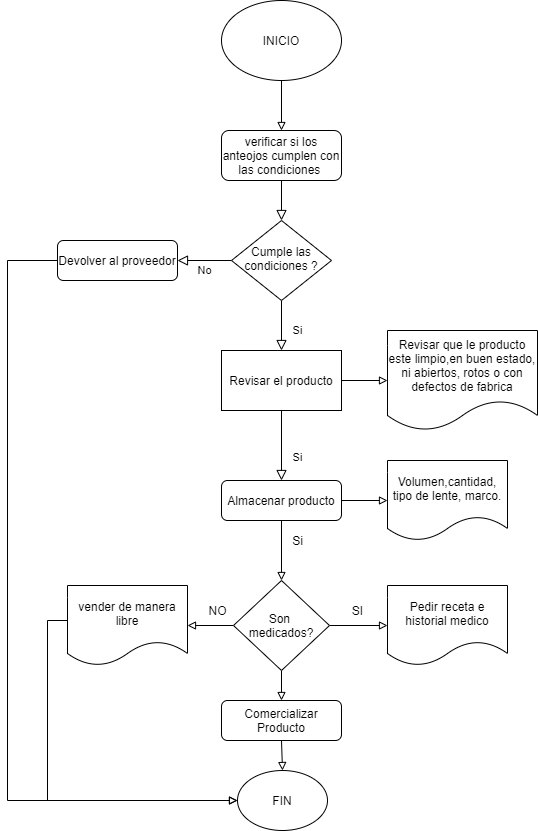

The diagram above was exported from draw.io. Its source (the exported page's mxGraphModel, read from the mxfile embedded in the PNG):
<mxGraphModel dx="1422" dy="855" grid="1" gridSize="10" guides="1" tooltips="1" connect="1" arrows="1" fold="1" page="1" pageScale="1" pageWidth="827" pageHeight="1169" math="0" shadow="0">
  <root>
    <mxCell id="WIyWlLk6GJQsqaUBKTNV-0" />
    <mxCell id="WIyWlLk6GJQsqaUBKTNV-1" parent="WIyWlLk6GJQsqaUBKTNV-0" />
    <mxCell id="WIyWlLk6GJQsqaUBKTNV-2" value="" style="rounded=0;html=1;jettySize=auto;orthogonalLoop=1;fontSize=11;endArrow=block;endFill=0;endSize=8;strokeWidth=1;shadow=0;labelBackgroundColor=none;edgeStyle=orthogonalEdgeStyle;" parent="WIyWlLk6GJQsqaUBKTNV-1" source="WIyWlLk6GJQsqaUBKTNV-3" target="WIyWlLk6GJQsqaUBKTNV-6" edge="1">
      <mxGeometry relative="1" as="geometry" />
    </mxCell>
    <mxCell id="WIyWlLk6GJQsqaUBKTNV-3" value="verificar si los anteojos cumplen con las condiciones&amp;nbsp;" style="rounded=1;whiteSpace=wrap;html=1;fontSize=12;glass=0;strokeWidth=1;shadow=0;" parent="WIyWlLk6GJQsqaUBKTNV-1" vertex="1">
      <mxGeometry x="134" y="160" width="120" height="50" as="geometry" />
    </mxCell>
    <mxCell id="WIyWlLk6GJQsqaUBKTNV-4" value="Si" style="rounded=0;html=1;jettySize=auto;orthogonalLoop=1;fontSize=11;endArrow=block;endFill=0;endSize=8;strokeWidth=1;shadow=0;labelBackgroundColor=none;edgeStyle=orthogonalEdgeStyle;entryX=0.5;entryY=0;entryDx=0;entryDy=0;" parent="WIyWlLk6GJQsqaUBKTNV-1" source="WIyWlLk6GJQsqaUBKTNV-6" target="IphiY6CH5SzdLrtq8A7--3" edge="1">
      <mxGeometry x="0.2" y="16" relative="1" as="geometry">
        <mxPoint as="offset" />
        <mxPoint x="194" y="370" as="targetPoint" />
      </mxGeometry>
    </mxCell>
    <mxCell id="WIyWlLk6GJQsqaUBKTNV-5" value="No" style="edgeStyle=orthogonalEdgeStyle;rounded=0;html=1;jettySize=auto;orthogonalLoop=1;fontSize=11;endArrow=block;endFill=0;endSize=8;strokeWidth=1;shadow=0;labelBackgroundColor=none;" parent="WIyWlLk6GJQsqaUBKTNV-1" source="WIyWlLk6GJQsqaUBKTNV-6" target="WIyWlLk6GJQsqaUBKTNV-7" edge="1">
      <mxGeometry y="10" relative="1" as="geometry">
        <mxPoint as="offset" />
      </mxGeometry>
    </mxCell>
    <mxCell id="WIyWlLk6GJQsqaUBKTNV-6" value="Cumple las condiciones ?" style="rhombus;whiteSpace=wrap;html=1;shadow=0;fontFamily=Helvetica;fontSize=12;align=center;strokeWidth=1;spacing=6;spacingTop=-4;" parent="WIyWlLk6GJQsqaUBKTNV-1" vertex="1">
      <mxGeometry x="144" y="250" width="100" height="80" as="geometry" />
    </mxCell>
    <mxCell id="IphiY6CH5SzdLrtq8A7--23" style="edgeStyle=orthogonalEdgeStyle;rounded=0;orthogonalLoop=1;jettySize=auto;html=1;exitX=0.5;exitY=1;exitDx=0;exitDy=0;entryX=0;entryY=0.5;entryDx=0;entryDy=0;endArrow=block;endFill=0;" edge="1" parent="WIyWlLk6GJQsqaUBKTNV-1" source="WIyWlLk6GJQsqaUBKTNV-7" target="IphiY6CH5SzdLrtq8A7--21">
      <mxGeometry relative="1" as="geometry">
        <Array as="points">
          <mxPoint x="30" y="290" />
          <mxPoint x="-80" y="290" />
          <mxPoint x="-80" y="830" />
        </Array>
      </mxGeometry>
    </mxCell>
    <mxCell id="WIyWlLk6GJQsqaUBKTNV-7" value="Devolver al proveedor" style="rounded=1;whiteSpace=wrap;html=1;fontSize=12;glass=0;strokeWidth=1;shadow=0;" parent="WIyWlLk6GJQsqaUBKTNV-1" vertex="1">
      <mxGeometry x="-30" y="270" width="120" height="40" as="geometry" />
    </mxCell>
    <mxCell id="WIyWlLk6GJQsqaUBKTNV-8" value="Si" style="rounded=0;html=1;jettySize=auto;orthogonalLoop=1;fontSize=11;endArrow=block;endFill=0;endSize=8;strokeWidth=1;shadow=0;labelBackgroundColor=none;edgeStyle=orthogonalEdgeStyle;exitX=0.5;exitY=1;exitDx=0;exitDy=0;" parent="WIyWlLk6GJQsqaUBKTNV-1" source="IphiY6CH5SzdLrtq8A7--3" target="WIyWlLk6GJQsqaUBKTNV-11" edge="1">
      <mxGeometry x="0.3333" y="16" relative="1" as="geometry">
        <mxPoint as="offset" />
        <mxPoint x="194" y="450" as="sourcePoint" />
      </mxGeometry>
    </mxCell>
    <mxCell id="IphiY6CH5SzdLrtq8A7--5" style="edgeStyle=orthogonalEdgeStyle;rounded=0;orthogonalLoop=1;jettySize=auto;html=1;exitX=1;exitY=0.5;exitDx=0;exitDy=0;endArrow=block;endFill=0;" edge="1" parent="WIyWlLk6GJQsqaUBKTNV-1" source="WIyWlLk6GJQsqaUBKTNV-11">
      <mxGeometry relative="1" as="geometry">
        <mxPoint x="300" y="530" as="targetPoint" />
      </mxGeometry>
    </mxCell>
    <mxCell id="IphiY6CH5SzdLrtq8A7--8" style="edgeStyle=orthogonalEdgeStyle;rounded=0;orthogonalLoop=1;jettySize=auto;html=1;exitX=0.5;exitY=1;exitDx=0;exitDy=0;entryX=0.5;entryY=0;entryDx=0;entryDy=0;endArrow=block;endFill=0;" edge="1" parent="WIyWlLk6GJQsqaUBKTNV-1" source="WIyWlLk6GJQsqaUBKTNV-11" target="IphiY6CH5SzdLrtq8A7--7">
      <mxGeometry relative="1" as="geometry" />
    </mxCell>
    <mxCell id="WIyWlLk6GJQsqaUBKTNV-11" value="Almacenar producto" style="rounded=1;whiteSpace=wrap;html=1;fontSize=12;glass=0;strokeWidth=1;shadow=0;" parent="WIyWlLk6GJQsqaUBKTNV-1" vertex="1">
      <mxGeometry x="134" y="510" width="120" height="40" as="geometry" />
    </mxCell>
    <mxCell id="IphiY6CH5SzdLrtq8A7--1" style="edgeStyle=orthogonalEdgeStyle;rounded=0;orthogonalLoop=1;jettySize=auto;html=1;exitX=0.5;exitY=1;exitDx=0;exitDy=0;endArrow=block;endFill=0;" edge="1" parent="WIyWlLk6GJQsqaUBKTNV-1" source="IphiY6CH5SzdLrtq8A7--0" target="WIyWlLk6GJQsqaUBKTNV-3">
      <mxGeometry relative="1" as="geometry" />
    </mxCell>
    <mxCell id="IphiY6CH5SzdLrtq8A7--0" value="INICIO" style="ellipse;whiteSpace=wrap;html=1;" vertex="1" parent="WIyWlLk6GJQsqaUBKTNV-1">
      <mxGeometry x="134" y="30" width="120" height="80" as="geometry" />
    </mxCell>
    <mxCell id="IphiY6CH5SzdLrtq8A7--27" style="edgeStyle=orthogonalEdgeStyle;rounded=0;orthogonalLoop=1;jettySize=auto;html=1;exitX=1;exitY=0.5;exitDx=0;exitDy=0;entryX=0;entryY=0.5;entryDx=0;entryDy=0;endArrow=block;endFill=0;" edge="1" parent="WIyWlLk6GJQsqaUBKTNV-1" source="IphiY6CH5SzdLrtq8A7--3" target="IphiY6CH5SzdLrtq8A7--25">
      <mxGeometry relative="1" as="geometry" />
    </mxCell>
    <mxCell id="IphiY6CH5SzdLrtq8A7--3" value="&lt;span&gt;Revisar el producto&lt;/span&gt;" style="rounded=0;whiteSpace=wrap;html=1;" vertex="1" parent="WIyWlLk6GJQsqaUBKTNV-1">
      <mxGeometry x="134" y="380" width="120" height="60" as="geometry" />
    </mxCell>
    <mxCell id="IphiY6CH5SzdLrtq8A7--6" value="Volumen,cantidad, tipo de lente, marco." style="shape=document;whiteSpace=wrap;html=1;boundedLbl=1;" vertex="1" parent="WIyWlLk6GJQsqaUBKTNV-1">
      <mxGeometry x="300" y="490" width="120" height="80" as="geometry" />
    </mxCell>
    <mxCell id="IphiY6CH5SzdLrtq8A7--10" style="edgeStyle=orthogonalEdgeStyle;rounded=0;orthogonalLoop=1;jettySize=auto;html=1;exitX=1;exitY=0.5;exitDx=0;exitDy=0;endArrow=block;endFill=0;" edge="1" parent="WIyWlLk6GJQsqaUBKTNV-1" source="IphiY6CH5SzdLrtq8A7--7">
      <mxGeometry relative="1" as="geometry">
        <mxPoint x="300" y="655" as="targetPoint" />
      </mxGeometry>
    </mxCell>
    <mxCell id="IphiY6CH5SzdLrtq8A7--12" style="edgeStyle=orthogonalEdgeStyle;rounded=0;orthogonalLoop=1;jettySize=auto;html=1;exitX=0;exitY=0.5;exitDx=0;exitDy=0;endArrow=block;endFill=0;" edge="1" parent="WIyWlLk6GJQsqaUBKTNV-1" source="IphiY6CH5SzdLrtq8A7--7">
      <mxGeometry relative="1" as="geometry">
        <mxPoint x="100" y="655" as="targetPoint" />
      </mxGeometry>
    </mxCell>
    <mxCell id="IphiY6CH5SzdLrtq8A7--16" style="edgeStyle=orthogonalEdgeStyle;rounded=0;orthogonalLoop=1;jettySize=auto;html=1;exitX=0.5;exitY=1;exitDx=0;exitDy=0;endArrow=block;endFill=0;" edge="1" parent="WIyWlLk6GJQsqaUBKTNV-1" source="IphiY6CH5SzdLrtq8A7--7">
      <mxGeometry relative="1" as="geometry">
        <mxPoint x="194" y="730" as="targetPoint" />
      </mxGeometry>
    </mxCell>
    <mxCell id="IphiY6CH5SzdLrtq8A7--7" value="Son &lt;br&gt;medicados?" style="rhombus;whiteSpace=wrap;html=1;" vertex="1" parent="WIyWlLk6GJQsqaUBKTNV-1">
      <mxGeometry x="146" y="610" width="96" height="90" as="geometry" />
    </mxCell>
    <mxCell id="IphiY6CH5SzdLrtq8A7--9" value="Si" style="text;html=1;align=center;verticalAlign=middle;resizable=0;points=[];autosize=1;" vertex="1" parent="WIyWlLk6GJQsqaUBKTNV-1">
      <mxGeometry x="195" y="560" width="30" height="20" as="geometry" />
    </mxCell>
    <mxCell id="IphiY6CH5SzdLrtq8A7--11" value="SI" style="text;html=1;align=center;verticalAlign=middle;resizable=0;points=[];autosize=1;" vertex="1" parent="WIyWlLk6GJQsqaUBKTNV-1">
      <mxGeometry x="255" y="630" width="30" height="20" as="geometry" />
    </mxCell>
    <mxCell id="IphiY6CH5SzdLrtq8A7--13" value="NO" style="text;html=1;align=center;verticalAlign=middle;resizable=0;points=[];autosize=1;" vertex="1" parent="WIyWlLk6GJQsqaUBKTNV-1">
      <mxGeometry x="115" y="630" width="30" height="20" as="geometry" />
    </mxCell>
    <mxCell id="IphiY6CH5SzdLrtq8A7--14" value="Pedir receta e historial medico" style="shape=document;whiteSpace=wrap;html=1;boundedLbl=1;" vertex="1" parent="WIyWlLk6GJQsqaUBKTNV-1">
      <mxGeometry x="300" y="615" width="120" height="80" as="geometry" />
    </mxCell>
    <mxCell id="IphiY6CH5SzdLrtq8A7--24" style="edgeStyle=orthogonalEdgeStyle;rounded=0;orthogonalLoop=1;jettySize=auto;html=1;exitX=0;exitY=0.75;exitDx=0;exitDy=0;entryX=0;entryY=0.5;entryDx=0;entryDy=0;endArrow=block;endFill=0;" edge="1" parent="WIyWlLk6GJQsqaUBKTNV-1" source="IphiY6CH5SzdLrtq8A7--15" target="IphiY6CH5SzdLrtq8A7--21">
      <mxGeometry relative="1" as="geometry">
        <Array as="points">
          <mxPoint x="-20" y="650" />
          <mxPoint x="-40" y="650" />
          <mxPoint x="-40" y="830" />
        </Array>
      </mxGeometry>
    </mxCell>
    <mxCell id="IphiY6CH5SzdLrtq8A7--15" value="vender de manera libre" style="shape=document;whiteSpace=wrap;html=1;boundedLbl=1;" vertex="1" parent="WIyWlLk6GJQsqaUBKTNV-1">
      <mxGeometry x="-20" y="615" width="120" height="80" as="geometry" />
    </mxCell>
    <mxCell id="IphiY6CH5SzdLrtq8A7--22" style="edgeStyle=orthogonalEdgeStyle;rounded=0;orthogonalLoop=1;jettySize=auto;html=1;exitX=0.5;exitY=1;exitDx=0;exitDy=0;entryX=0.5;entryY=0;entryDx=0;entryDy=0;endArrow=block;endFill=0;" edge="1" parent="WIyWlLk6GJQsqaUBKTNV-1" source="IphiY6CH5SzdLrtq8A7--20" target="IphiY6CH5SzdLrtq8A7--21">
      <mxGeometry relative="1" as="geometry" />
    </mxCell>
    <mxCell id="IphiY6CH5SzdLrtq8A7--20" value="Comercializar Producto" style="rounded=1;whiteSpace=wrap;html=1;" vertex="1" parent="WIyWlLk6GJQsqaUBKTNV-1">
      <mxGeometry x="134" y="730" width="120" height="40" as="geometry" />
    </mxCell>
    <mxCell id="IphiY6CH5SzdLrtq8A7--21" value="FIN" style="ellipse;whiteSpace=wrap;html=1;" vertex="1" parent="WIyWlLk6GJQsqaUBKTNV-1">
      <mxGeometry x="150" y="800" width="90" height="60" as="geometry" />
    </mxCell>
    <mxCell id="IphiY6CH5SzdLrtq8A7--25" value="Revisar que le producto este limpio,en buen estado, ni abiertos, rotos o con defectos de fabrica" style="shape=document;whiteSpace=wrap;html=1;boundedLbl=1;" vertex="1" parent="WIyWlLk6GJQsqaUBKTNV-1">
      <mxGeometry x="300" y="360" width="150" height="100" as="geometry" />
    </mxCell>
  </root>
</mxGraphModel>